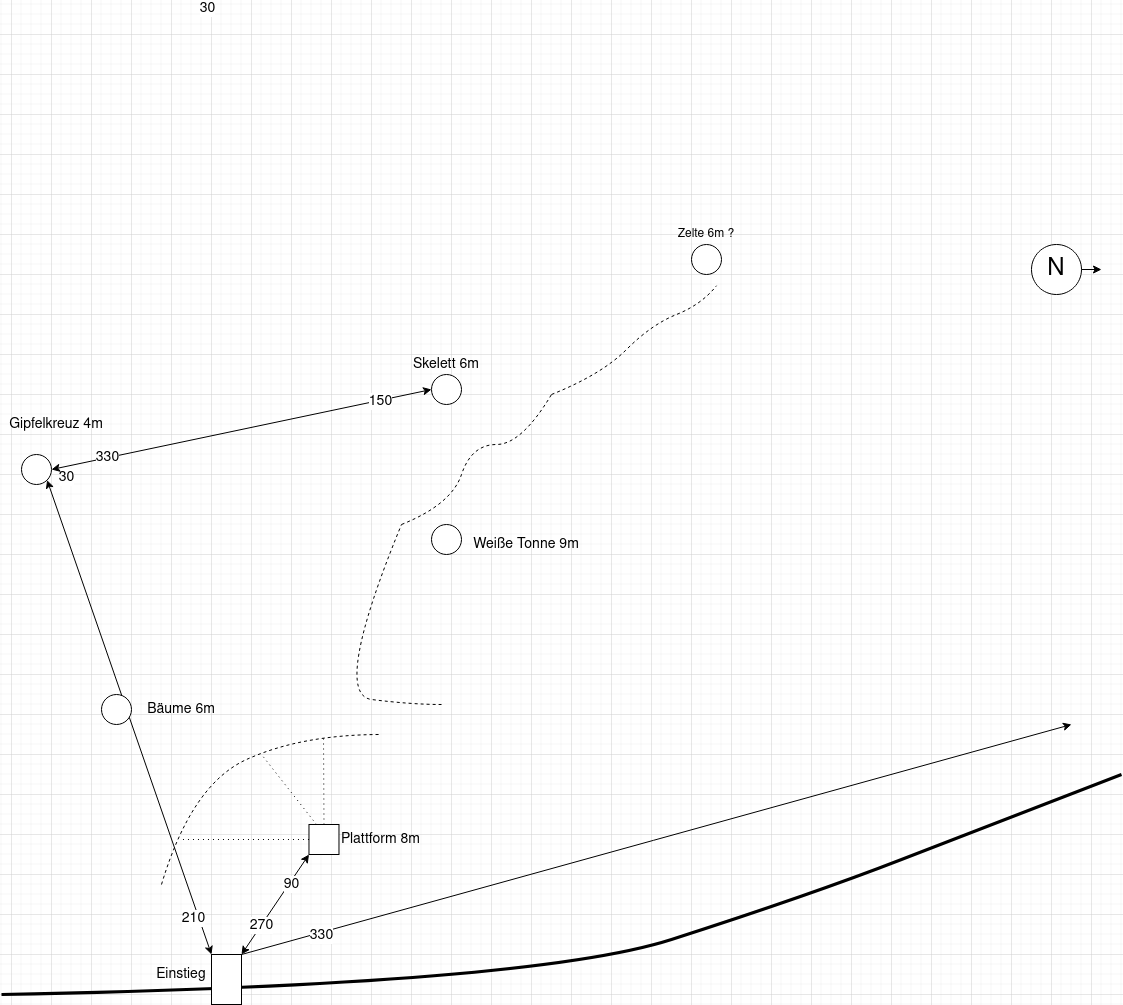

The diagram above was exported from draw.io. Its source (the exported page's mxGraphModel, read from the mxfile embedded in the PNG):
<mxGraphModel dx="1379" dy="1708" grid="1" gridSize="10" guides="1" tooltips="1" connect="1" arrows="1" fold="1" page="1" pageScale="1" pageWidth="1169" pageHeight="827" background="#ffffff" math="0" shadow="0">
  <root>
    <mxCell id="0" />
    <mxCell id="1" parent="0" />
    <mxCell id="wkch7qJyEkhwQZ7BD1wN-1" value="&lt;font style=&quot;font-size: 24px&quot;&gt;N&lt;/font&gt;" style="ellipse;whiteSpace=wrap;html=1;aspect=fixed;" vertex="1" parent="1">
      <mxGeometry x="1060" y="50" width="50" height="50" as="geometry" />
    </mxCell>
    <mxCell id="wkch7qJyEkhwQZ7BD1wN-2" value="" style="endArrow=classic;html=1;" edge="1" parent="1" source="wkch7qJyEkhwQZ7BD1wN-1">
      <mxGeometry width="50" height="50" relative="1" as="geometry">
        <mxPoint x="680" y="420" as="sourcePoint" />
        <mxPoint x="1130" y="75" as="targetPoint" />
        <Array as="points" />
      </mxGeometry>
    </mxCell>
    <mxCell id="wkch7qJyEkhwQZ7BD1wN-5" value="" style="curved=1;endArrow=none;html=1;endFill=0;strokeWidth=3;" edge="1" parent="1">
      <mxGeometry width="50" height="50" relative="1" as="geometry">
        <mxPoint x="30" y="800" as="sourcePoint" />
        <mxPoint x="1150" y="580" as="targetPoint" />
        <Array as="points">
          <mxPoint x="560" y="790" />
          <mxPoint x="840" y="700" />
          <mxPoint x="1020" y="630" />
        </Array>
      </mxGeometry>
    </mxCell>
    <mxCell id="wkch7qJyEkhwQZ7BD1wN-6" value="" style="rounded=0;whiteSpace=wrap;html=1;" vertex="1" parent="1">
      <mxGeometry x="240" y="760" width="30" height="50" as="geometry" />
    </mxCell>
    <mxCell id="wkch7qJyEkhwQZ7BD1wN-9" value="" style="whiteSpace=wrap;html=1;aspect=fixed;" vertex="1" parent="1">
      <mxGeometry x="337.48" y="630" width="30" height="30" as="geometry" />
    </mxCell>
    <mxCell id="wkch7qJyEkhwQZ7BD1wN-10" value="&lt;font style=&quot;font-size: 14px&quot;&gt;Plattform 8m&lt;/font&gt;" style="text;html=1;strokeColor=none;fillColor=none;align=center;verticalAlign=middle;whiteSpace=wrap;rounded=0;" vertex="1" parent="1">
      <mxGeometry x="367.48" y="635" width="85" height="20" as="geometry" />
    </mxCell>
    <mxCell id="wkch7qJyEkhwQZ7BD1wN-11" value="&lt;font style=&quot;font-size: 14px&quot;&gt;Einstieg&lt;/font&gt;" style="text;html=1;strokeColor=none;fillColor=none;align=center;verticalAlign=middle;whiteSpace=wrap;rounded=0;" vertex="1" parent="1">
      <mxGeometry x="190" y="770" width="40" height="20" as="geometry" />
    </mxCell>
    <mxCell id="wkch7qJyEkhwQZ7BD1wN-12" value="" style="endArrow=classic;html=1;startArrow=classic;startFill=1;entryX=0;entryY=1;entryDx=0;entryDy=0;" edge="1" parent="1" target="wkch7qJyEkhwQZ7BD1wN-9">
      <mxGeometry width="50" height="50" relative="1" as="geometry">
        <mxPoint x="270" y="760" as="sourcePoint" />
        <mxPoint x="340" y="640" as="targetPoint" />
      </mxGeometry>
    </mxCell>
    <mxCell id="wkch7qJyEkhwQZ7BD1wN-13" value="&lt;font style=&quot;font-size: 14px&quot;&gt;270&lt;/font&gt;" style="edgeLabel;html=1;align=center;verticalAlign=middle;resizable=0;points=[];" vertex="1" connectable="0" parent="wkch7qJyEkhwQZ7BD1wN-12">
      <mxGeometry x="0.4841" y="2" relative="1" as="geometry">
        <mxPoint x="-29" y="46" as="offset" />
      </mxGeometry>
    </mxCell>
    <mxCell id="wkch7qJyEkhwQZ7BD1wN-25" value="&lt;font style=&quot;font-size: 14px&quot;&gt;90&lt;/font&gt;" style="edgeLabel;html=1;align=center;verticalAlign=middle;resizable=0;points=[];" vertex="1" connectable="0" parent="wkch7qJyEkhwQZ7BD1wN-12">
      <mxGeometry x="0.3428" y="-2" relative="1" as="geometry">
        <mxPoint x="3" y="-4" as="offset" />
      </mxGeometry>
    </mxCell>
    <mxCell id="wkch7qJyEkhwQZ7BD1wN-15" value="" style="endArrow=classic;html=1;exitX=1;exitY=0;exitDx=0;exitDy=0;" edge="1" parent="1" source="wkch7qJyEkhwQZ7BD1wN-6">
      <mxGeometry width="50" height="50" relative="1" as="geometry">
        <mxPoint x="470" y="420" as="sourcePoint" />
        <mxPoint x="1100" y="530" as="targetPoint" />
      </mxGeometry>
    </mxCell>
    <mxCell id="wkch7qJyEkhwQZ7BD1wN-16" value="&lt;font style=&quot;font-size: 14px&quot;&gt;330&lt;/font&gt;" style="edgeLabel;html=1;align=center;verticalAlign=middle;resizable=0;points=[];" vertex="1" connectable="0" parent="wkch7qJyEkhwQZ7BD1wN-15">
      <mxGeometry x="0.5314" y="2" relative="1" as="geometry">
        <mxPoint x="-555" y="158" as="offset" />
      </mxGeometry>
    </mxCell>
    <mxCell id="wkch7qJyEkhwQZ7BD1wN-19" value="" style="ellipse;whiteSpace=wrap;html=1;aspect=fixed;" vertex="1" parent="1">
      <mxGeometry x="50" y="260" width="30" height="30" as="geometry" />
    </mxCell>
    <mxCell id="wkch7qJyEkhwQZ7BD1wN-21" value="" style="endArrow=classic;html=1;startArrow=classic;startFill=1;entryX=0;entryY=0;entryDx=0;entryDy=0;exitX=1;exitY=1;exitDx=0;exitDy=0;" edge="1" parent="1" source="wkch7qJyEkhwQZ7BD1wN-19" target="wkch7qJyEkhwQZ7BD1wN-6">
      <mxGeometry width="50" height="50" relative="1" as="geometry">
        <mxPoint x="100" y="270" as="sourcePoint" />
        <mxPoint x="167.48000000000002" y="170" as="targetPoint" />
      </mxGeometry>
    </mxCell>
    <mxCell id="wkch7qJyEkhwQZ7BD1wN-22" value="&lt;font style=&quot;font-size: 14px&quot;&gt;30&lt;/font&gt;" style="edgeLabel;html=1;align=center;verticalAlign=middle;resizable=0;points=[];" vertex="1" connectable="0" parent="wkch7qJyEkhwQZ7BD1wN-21">
      <mxGeometry x="0.4841" y="2" relative="1" as="geometry">
        <mxPoint x="-105" y="-355" as="offset" />
      </mxGeometry>
    </mxCell>
    <mxCell id="wkch7qJyEkhwQZ7BD1wN-24" value="&lt;font style=&quot;font-size: 14px&quot;&gt;210&lt;/font&gt;" style="edgeLabel;html=1;align=center;verticalAlign=middle;resizable=0;points=[];" vertex="1" connectable="0" parent="wkch7qJyEkhwQZ7BD1wN-21">
      <mxGeometry x="0.7458" y="1" relative="1" as="geometry">
        <mxPoint x="2" y="24" as="offset" />
      </mxGeometry>
    </mxCell>
    <mxCell id="wkch7qJyEkhwQZ7BD1wN-26" value="&lt;font style=&quot;font-size: 14px&quot;&gt;Gipfelkreuz 4m&lt;/font&gt;" style="text;html=1;strokeColor=none;fillColor=none;align=center;verticalAlign=middle;whiteSpace=wrap;rounded=0;" vertex="1" parent="1">
      <mxGeometry x="30" y="220" width="110" height="20" as="geometry" />
    </mxCell>
    <mxCell id="wkch7qJyEkhwQZ7BD1wN-29" value="" style="ellipse;whiteSpace=wrap;html=1;aspect=fixed;" vertex="1" parent="1">
      <mxGeometry x="130" y="500" width="30" height="30" as="geometry" />
    </mxCell>
    <mxCell id="wkch7qJyEkhwQZ7BD1wN-30" value="&lt;font style=&quot;font-size: 14px&quot;&gt;Bäume 6m&lt;/font&gt;" style="text;html=1;strokeColor=none;fillColor=none;align=center;verticalAlign=middle;whiteSpace=wrap;rounded=0;" vertex="1" parent="1">
      <mxGeometry x="165" y="505" width="90" height="20" as="geometry" />
    </mxCell>
    <mxCell id="wkch7qJyEkhwQZ7BD1wN-32" value="" style="curved=1;endArrow=none;html=1;strokeWidth=1;dashed=1;endFill=0;" edge="1" parent="1">
      <mxGeometry width="50" height="50" relative="1" as="geometry">
        <mxPoint x="190" y="690" as="sourcePoint" />
        <mxPoint x="410" y="540" as="targetPoint" />
        <Array as="points">
          <mxPoint x="220" y="590" />
          <mxPoint x="330" y="540" />
        </Array>
      </mxGeometry>
    </mxCell>
    <mxCell id="wkch7qJyEkhwQZ7BD1wN-33" value="" style="endArrow=none;dashed=1;html=1;dashPattern=1 4;strokeWidth=1;exitX=0.5;exitY=0;exitDx=0;exitDy=0;" edge="1" parent="1" source="wkch7qJyEkhwQZ7BD1wN-9">
      <mxGeometry width="50" height="50" relative="1" as="geometry">
        <mxPoint x="470" y="440" as="sourcePoint" />
        <mxPoint x="352" y="540" as="targetPoint" />
      </mxGeometry>
    </mxCell>
    <mxCell id="wkch7qJyEkhwQZ7BD1wN-34" value="" style="endArrow=none;dashed=1;html=1;dashPattern=1 4;strokeWidth=1;exitX=0.25;exitY=0;exitDx=0;exitDy=0;" edge="1" parent="1" source="wkch7qJyEkhwQZ7BD1wN-9">
      <mxGeometry width="50" height="50" relative="1" as="geometry">
        <mxPoint x="320.48" y="620" as="sourcePoint" />
        <mxPoint x="290" y="560" as="targetPoint" />
      </mxGeometry>
    </mxCell>
    <mxCell id="wkch7qJyEkhwQZ7BD1wN-35" value="" style="endArrow=none;dashed=1;html=1;dashPattern=1 4;strokeWidth=1;exitX=0;exitY=0.5;exitDx=0;exitDy=0;" edge="1" parent="1" source="wkch7qJyEkhwQZ7BD1wN-9">
      <mxGeometry width="50" height="50" relative="1" as="geometry">
        <mxPoint x="294.98" y="650" as="sourcePoint" />
        <mxPoint x="210" y="645" as="targetPoint" />
      </mxGeometry>
    </mxCell>
    <mxCell id="wkch7qJyEkhwQZ7BD1wN-36" value="" style="curved=1;endArrow=none;html=1;strokeWidth=1;dashed=1;endFill=0;" edge="1" parent="1">
      <mxGeometry width="50" height="50" relative="1" as="geometry">
        <mxPoint x="470" y="510" as="sourcePoint" />
        <mxPoint x="430" y="330" as="targetPoint" />
        <Array as="points">
          <mxPoint x="440" y="510" />
          <mxPoint x="360" y="500" />
        </Array>
      </mxGeometry>
    </mxCell>
    <mxCell id="wkch7qJyEkhwQZ7BD1wN-38" value="" style="ellipse;whiteSpace=wrap;html=1;aspect=fixed;" vertex="1" parent="1">
      <mxGeometry x="460" y="330" width="30" height="30" as="geometry" />
    </mxCell>
    <mxCell id="wkch7qJyEkhwQZ7BD1wN-39" value="&lt;font style=&quot;font-size: 14px&quot;&gt;Weiße Tonne 9m&lt;/font&gt;" style="text;html=1;strokeColor=none;fillColor=none;align=center;verticalAlign=middle;whiteSpace=wrap;rounded=0;" vertex="1" parent="1">
      <mxGeometry x="500" y="340" width="110" height="20" as="geometry" />
    </mxCell>
    <mxCell id="wkch7qJyEkhwQZ7BD1wN-40" value="" style="curved=1;endArrow=none;html=1;strokeWidth=1;dashed=1;endFill=0;" edge="1" parent="1">
      <mxGeometry width="50" height="50" relative="1" as="geometry">
        <mxPoint x="430" y="330" as="sourcePoint" />
        <mxPoint x="580" y="200" as="targetPoint" />
        <Array as="points">
          <mxPoint x="480" y="310" />
          <mxPoint x="500" y="250" />
          <mxPoint x="550" y="250" />
        </Array>
      </mxGeometry>
    </mxCell>
    <mxCell id="wkch7qJyEkhwQZ7BD1wN-42" value="" style="ellipse;whiteSpace=wrap;html=1;aspect=fixed;" vertex="1" parent="1">
      <mxGeometry x="460" y="180" width="30" height="30" as="geometry" />
    </mxCell>
    <mxCell id="wkch7qJyEkhwQZ7BD1wN-43" value="&lt;font style=&quot;font-size: 14px&quot;&gt;Skelett 6m&lt;/font&gt;" style="text;html=1;strokeColor=none;fillColor=none;align=center;verticalAlign=middle;whiteSpace=wrap;rounded=0;" vertex="1" parent="1">
      <mxGeometry x="420" y="160" width="110" height="20" as="geometry" />
    </mxCell>
    <mxCell id="wkch7qJyEkhwQZ7BD1wN-44" value="" style="endArrow=classic;html=1;startArrow=classic;startFill=1;entryX=0;entryY=0.5;entryDx=0;entryDy=0;exitX=1;exitY=0.5;exitDx=0;exitDy=0;" edge="1" parent="1" source="wkch7qJyEkhwQZ7BD1wN-19" target="wkch7qJyEkhwQZ7BD1wN-42">
      <mxGeometry width="50" height="50" relative="1" as="geometry">
        <mxPoint x="179.99660171779817" y="-100.00339828220183" as="sourcePoint" />
        <mxPoint x="354.39" y="484.39" as="targetPoint" />
      </mxGeometry>
    </mxCell>
    <mxCell id="wkch7qJyEkhwQZ7BD1wN-45" value="&lt;font style=&quot;font-size: 14px&quot;&gt;30&lt;/font&gt;" style="edgeLabel;html=1;align=center;verticalAlign=middle;resizable=0;points=[];" vertex="1" connectable="0" parent="wkch7qJyEkhwQZ7BD1wN-44">
      <mxGeometry x="0.4841" y="2" relative="1" as="geometry">
        <mxPoint x="-126" y="-400" as="offset" />
      </mxGeometry>
    </mxCell>
    <mxCell id="wkch7qJyEkhwQZ7BD1wN-47" value="&lt;font style=&quot;font-size: 14px&quot;&gt;150&lt;/font&gt;" style="edgeLabel;html=1;align=center;verticalAlign=middle;resizable=0;points=[];" vertex="1" connectable="0" parent="wkch7qJyEkhwQZ7BD1wN-44">
      <mxGeometry x="0.7256" y="-1" relative="1" as="geometry">
        <mxPoint as="offset" />
      </mxGeometry>
    </mxCell>
    <mxCell id="wkch7qJyEkhwQZ7BD1wN-48" value="&lt;font style=&quot;font-size: 14px&quot;&gt;330&lt;/font&gt;" style="edgeLabel;html=1;align=center;verticalAlign=middle;resizable=0;points=[];" vertex="1" connectable="0" parent="wkch7qJyEkhwQZ7BD1wN-44">
      <mxGeometry x="-0.707" y="1" relative="1" as="geometry">
        <mxPoint as="offset" />
      </mxGeometry>
    </mxCell>
    <mxCell id="wkch7qJyEkhwQZ7BD1wN-52" value="" style="curved=1;endArrow=none;html=1;strokeWidth=1;dashed=1;endFill=0;" edge="1" parent="1">
      <mxGeometry width="50" height="50" relative="1" as="geometry">
        <mxPoint x="580" y="200" as="sourcePoint" />
        <mxPoint x="745.0121980978229" y="91.23475237772163" as="targetPoint" />
        <Array as="points">
          <mxPoint x="630" y="180" />
          <mxPoint x="680" y="130" />
          <mxPoint x="730" y="110" />
        </Array>
      </mxGeometry>
    </mxCell>
    <mxCell id="wkch7qJyEkhwQZ7BD1wN-54" value="" style="ellipse;whiteSpace=wrap;html=1;aspect=fixed;" vertex="1" parent="1">
      <mxGeometry x="720" y="50" width="30" height="30" as="geometry" />
    </mxCell>
    <mxCell id="wkch7qJyEkhwQZ7BD1wN-55" value="Zelte 6m ?" style="text;html=1;strokeColor=none;fillColor=none;align=center;verticalAlign=middle;whiteSpace=wrap;rounded=0;" vertex="1" parent="1">
      <mxGeometry x="680" y="30" width="110" height="20" as="geometry" />
    </mxCell>
  </root>
</mxGraphModel>